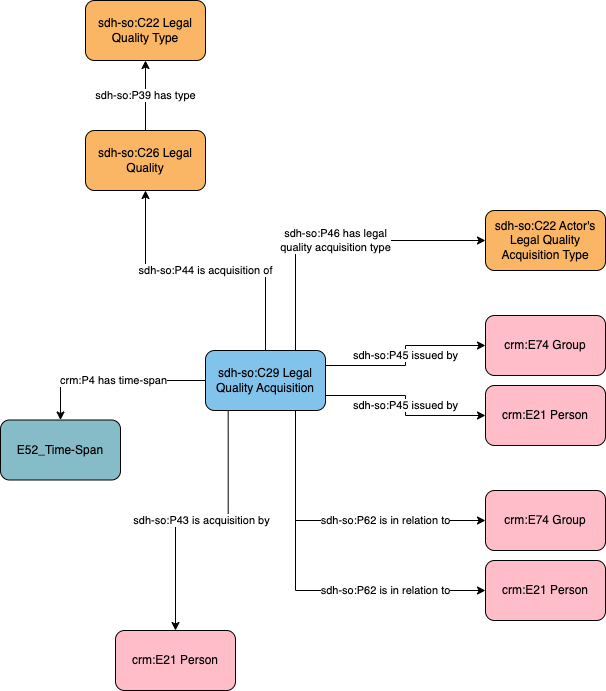

The diagram above was exported from draw.io. Its source (the exported page's mxGraphModel, read from the mxfile embedded in the PNG):
<mxGraphModel dx="758" dy="539" grid="1" gridSize="10" guides="1" tooltips="1" connect="1" arrows="1" fold="1" page="1" pageScale="1" pageWidth="1169" pageHeight="827" math="0" shadow="0">
  <root>
    <mxCell id="0" />
    <mxCell id="1" parent="0" />
    <mxCell id="nGiMWRQObOooupv5OyJH-1" value="sdh-so:C26 Legal Quality" style="rounded=1;whiteSpace=wrap;html=1;fillColor=#fab565" parent="1" vertex="1">
      <mxGeometry x="325" y="210" width="120" height="60" as="geometry" />
    </mxCell>
    <mxCell id="nGiMWRQObOooupv5OyJH-2" value="sdh-so:P44 is acquisition of" style="edgeStyle=orthogonalEdgeStyle;rounded=0;orthogonalLoop=1;jettySize=auto;html=1;entryX=0.5;entryY=1;entryDx=0;entryDy=0;exitX=0.5;exitY=0;exitDx=0;exitDy=0;" parent="1" source="nGiMWRQObOooupv5OyJH-8" target="nGiMWRQObOooupv5OyJH-1" edge="1">
      <mxGeometry relative="1" as="geometry" />
    </mxCell>
    <mxCell id="nGiMWRQObOooupv5OyJH-3" value="sdh-so:P43 is acquisition by" style="edgeStyle=orthogonalEdgeStyle;rounded=0;orthogonalLoop=1;jettySize=auto;html=1;entryX=0.5;entryY=0;entryDx=0;entryDy=0;exitX=0.189;exitY=0.993;exitDx=0;exitDy=0;exitPerimeter=0;" parent="1" source="nGiMWRQObOooupv5OyJH-8" target="nGiMWRQObOooupv5OyJH-9" edge="1">
      <mxGeometry relative="1" as="geometry" />
    </mxCell>
    <mxCell id="nGiMWRQObOooupv5OyJH-4" value="sdh-so:P45 issued by" style="edgeStyle=orthogonalEdgeStyle;rounded=0;orthogonalLoop=1;jettySize=auto;html=1;exitX=1;exitY=0.25;exitDx=0;exitDy=0;" parent="1" source="nGiMWRQObOooupv5OyJH-8" target="nGiMWRQObOooupv5OyJH-11" edge="1">
      <mxGeometry x="0.0053" relative="1" as="geometry">
        <mxPoint as="offset" />
      </mxGeometry>
    </mxCell>
    <mxCell id="nGiMWRQObOooupv5OyJH-5" value="&lt;meta charset=&quot;utf-8&quot;&gt;&lt;span style=&quot;color: rgb(0, 0, 0); font-family: Helvetica; font-size: 11px; font-style: normal; font-variant-ligatures: normal; font-variant-caps: normal; font-weight: 400; letter-spacing: normal; orphans: 2; text-align: center; text-indent: 0px; text-transform: none; widows: 2; word-spacing: 0px; -webkit-text-stroke-width: 0px; background-color: rgb(255, 255, 255); text-decoration-thickness: initial; text-decoration-style: initial; text-decoration-color: initial; float: none; display: inline !important;&quot;&gt;sdh-so:P62 is in relation to&lt;/span&gt;" style="edgeStyle=orthogonalEdgeStyle;rounded=0;orthogonalLoop=1;jettySize=auto;html=1;exitX=0.75;exitY=1;exitDx=0;exitDy=0;entryX=0;entryY=0.5;entryDx=0;entryDy=0;" parent="1" source="nGiMWRQObOooupv5OyJH-8" target="nGiMWRQObOooupv5OyJH-14" edge="1">
      <mxGeometry x="0.3333" relative="1" as="geometry">
        <mxPoint as="offset" />
      </mxGeometry>
    </mxCell>
    <mxCell id="nGiMWRQObOooupv5OyJH-6" value="sdh-so:P62 is in relation to" style="edgeStyle=orthogonalEdgeStyle;rounded=0;orthogonalLoop=1;jettySize=auto;html=1;exitX=0.75;exitY=1;exitDx=0;exitDy=0;entryX=0;entryY=0.5;entryDx=0;entryDy=0;" parent="1" source="nGiMWRQObOooupv5OyJH-8" target="nGiMWRQObOooupv5OyJH-13" edge="1">
      <mxGeometry x="0.4595" relative="1" as="geometry">
        <mxPoint as="offset" />
      </mxGeometry>
    </mxCell>
    <mxCell id="nGiMWRQObOooupv5OyJH-7" value="sdh-so:P46 has legal&lt;br&gt;quality acquisition type" style="edgeStyle=orthogonalEdgeStyle;rounded=0;orthogonalLoop=1;jettySize=auto;html=1;exitX=0.75;exitY=0;exitDx=0;exitDy=0;entryX=0;entryY=0.5;entryDx=0;entryDy=0;" parent="1" source="nGiMWRQObOooupv5OyJH-8" target="nGiMWRQObOooupv5OyJH-15" edge="1">
      <mxGeometry x="-0.0009" relative="1" as="geometry">
        <mxPoint as="offset" />
      </mxGeometry>
    </mxCell>
    <mxCell id="nGiMWRQObOooupv5OyJH-8" value="sdh-so:C29 Legal Quality Acquisition" style="rounded=1;whiteSpace=wrap;html=1;fillColor=#82c3ec" parent="1" vertex="1">
      <mxGeometry x="445" y="430" width="120" height="60" as="geometry" />
    </mxCell>
    <mxCell id="nGiMWRQObOooupv5OyJH-9" value="crm:E21 Person" style="rounded=1;whiteSpace=wrap;html=1;fillColor=#ffbdca" parent="1" vertex="1">
      <mxGeometry x="355" y="710" width="120" height="60" as="geometry" />
    </mxCell>
    <mxCell id="nGiMWRQObOooupv5OyJH-10" value="crm:E21 Person" style="rounded=1;whiteSpace=wrap;html=1;fillColor=#ffbdca" parent="1" vertex="1">
      <mxGeometry x="725" y="465" width="120" height="60" as="geometry" />
    </mxCell>
    <mxCell id="nGiMWRQObOooupv5OyJH-11" value="crm:E74 Group" style="rounded=1;whiteSpace=wrap;html=1;fillColor=#ffbdca" parent="1" vertex="1">
      <mxGeometry x="725" y="395" width="120" height="60" as="geometry" />
    </mxCell>
    <mxCell id="nGiMWRQObOooupv5OyJH-12" value="sdh-so:P45 issued by" style="edgeStyle=orthogonalEdgeStyle;rounded=0;orthogonalLoop=1;jettySize=auto;html=1;exitX=1;exitY=0.75;exitDx=0;exitDy=0;entryX=0;entryY=0.5;entryDx=0;entryDy=0;" parent="1" source="nGiMWRQObOooupv5OyJH-8" target="nGiMWRQObOooupv5OyJH-10" edge="1">
      <mxGeometry x="0.0053" relative="1" as="geometry">
        <mxPoint x="575" y="455" as="sourcePoint" />
        <mxPoint x="735" y="435" as="targetPoint" />
        <mxPoint as="offset" />
      </mxGeometry>
    </mxCell>
    <mxCell id="nGiMWRQObOooupv5OyJH-13" value="crm:E21 Person" style="rounded=1;whiteSpace=wrap;html=1;fillColor=#ffbdca" parent="1" vertex="1">
      <mxGeometry x="725" y="640" width="120" height="60" as="geometry" />
    </mxCell>
    <mxCell id="nGiMWRQObOooupv5OyJH-14" value="crm:E74 Group" style="rounded=1;whiteSpace=wrap;html=1;fillColor=#ffbdca" parent="1" vertex="1">
      <mxGeometry x="725" y="570" width="120" height="60" as="geometry" />
    </mxCell>
    <mxCell id="nGiMWRQObOooupv5OyJH-15" value="sdh-so:C22 Actor's Legal Quality Acquisition Type" style="rounded=1;whiteSpace=wrap;html=1;fillColor=#fab565" parent="1" vertex="1">
      <mxGeometry x="725" y="290" width="120" height="60" as="geometry" />
    </mxCell>
    <mxCell id="BWXzpI4ae8WimtM9ptL2-1" value="sdh-so:P39 has type" style="edgeStyle=orthogonalEdgeStyle;rounded=0;orthogonalLoop=1;jettySize=auto;html=1;entryX=0.5;entryY=1;entryDx=0;entryDy=0;" parent="1" source="nGiMWRQObOooupv5OyJH-1" target="BWXzpI4ae8WimtM9ptL2-2" edge="1">
      <mxGeometry relative="1" as="geometry">
        <mxPoint x="385" y="210" as="sourcePoint" />
      </mxGeometry>
    </mxCell>
    <mxCell id="BWXzpI4ae8WimtM9ptL2-2" value="sdh-so:C22 Legal Quality Type" style="rounded=1;whiteSpace=wrap;html=1;fillColor=#fab565" parent="1" vertex="1">
      <mxGeometry x="325" y="80" width="120" height="60" as="geometry" />
    </mxCell>
    <mxCell id="8UntORAnac4_bKSueUGY-1" value="crm:P4 has time-span" style="edgeStyle=orthogonalEdgeStyle;rounded=0;orthogonalLoop=1;jettySize=auto;html=1;exitX=0;exitY=0.5;exitDx=0;exitDy=0;" edge="1" parent="1" target="8UntORAnac4_bKSueUGY-2" source="nGiMWRQObOooupv5OyJH-8">
      <mxGeometry x="-0.0037" relative="1" as="geometry">
        <mxPoint as="offset" />
        <mxPoint x="400" y="629.5" as="sourcePoint" />
      </mxGeometry>
    </mxCell>
    <mxCell id="8UntORAnac4_bKSueUGY-2" value="E52_Time-Span" style="rounded=1;whiteSpace=wrap;html=1;fillColor=#86bcc8" vertex="1" parent="1">
      <mxGeometry x="240" y="499.5" width="120" height="60" as="geometry" />
    </mxCell>
  </root>
</mxGraphModel>